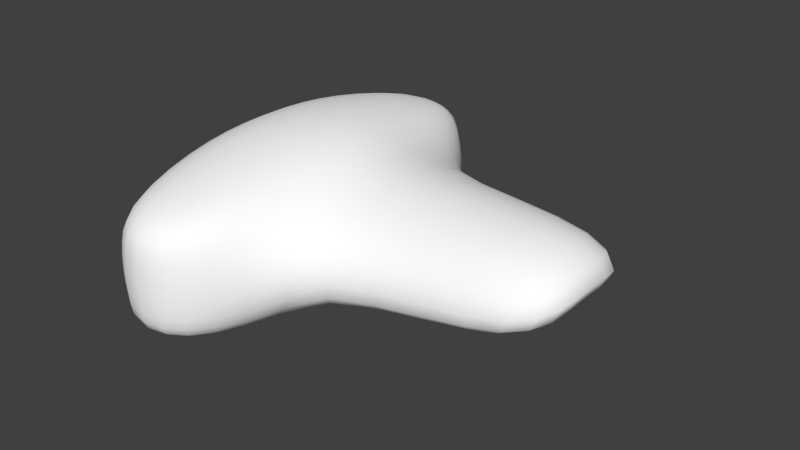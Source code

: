# Source: resortetostadora.blend  (saved by Blender 2.74.0; exported with 4.5.12 LTS)
import bpy
from mathutils import Matrix  # noqa: F401  (used for matrix-valued properties, if any)

bpy.ops.wm.read_factory_settings(use_empty=True)
scene = bpy.context.scene
scene.name = 'Scene'

# ---- collections
col_collection_1 = bpy.data.collections.new('Collection 1'); scene.collection.children.link(col_collection_1)

# ---- materials (node trees are filled in below, after node groups)
mat_plasticoblanco = bpy.data.materials.new('plasticoblanco')
mat_plasticoblanco.alpha_threshold = 0.0
mat_plasticoblanco.use_transparent_shadow = False
mat_plasticoblanco.diffuse_color = (1.0, 1.0, 1.0, 1.0)
mat_plasticoblanco.roughness = 0.5
mat_metal = bpy.data.materials.new('metal')
mat_metal.alpha_threshold = 0.0
mat_metal.use_transparent_shadow = False
mat_metal.roughness = 0.5
mat_hueco = bpy.data.materials.new('hueco')
mat_hueco.alpha_threshold = 0.0
mat_hueco.use_transparent_shadow = False
mat_hueco.diffuse_color = (0.1025, 0.1025, 0.1025, 1.0)
mat_hueco.roughness = 0.5

# ---- material node trees

# ---- world
world_world = bpy.data.worlds.new('World'); scene.world = world_world
world_world.color = (0.05088, 0.05088, 0.05088)
world_world.use_sun_shadow = False
world_world.sun_shadow_jitter_overblur = 0.0
world_world.cycles.sampling_method = 'MANUAL'
world_world.cycles.sample_map_resolution = 256

# ---- meshes
me_cube_002 = bpy.data.meshes.new('Cube.002')
me_cube_002.from_pydata([(-0.00259, 0.1505, 0.03791), (-0.00259, 0.1505, -0.04752), (-0.00259, -0.1505, -0.04752), (-0.06054, -0.1505, 0.03791), (-0.06054, -0.1505, -0.04752), (-0.07503, -0.06449, -0.05275), (-0.06941, 0.1571, -0.02895), (-0.06941, -0.1571, -0.02895), (-0.06891, -0.1567, 0.01375), (-0.06054, 0.1505, 0.03791), (0.00578, 0.1567, 0.01375), (0.006284, 0.1571, -0.02895), (-0.06054, 0.1505, -0.04752), (0.0119, -0.06449, 0.05981), (0.00578, -0.1567, 0.01375), (0.006284, -0.1571, -0.02895), (-0.00259, -0.1505, 0.03791), (-0.07503, -0.06449, 0.05981), (0.0119, 0.06449, 0.05981), (-0.07503, 0.06449, 0.05981), (0.0119, -0.06449, -0.05275), (-0.07503, 0.06449, -0.05275), (0.0119, 0.06449, -0.05275), (0.03701, 0.06449, 0.023), (0.03852, 0.06449, -0.03097), (0.03701, -0.06449, 0.023), (0.03852, -0.06449, -0.03097), (-0.06891, 0.1567, 0.01375), (-0.1001, -0.06449, 0.023), (-0.1017, -0.06449, -0.03097), (-0.1001, 0.06449, 0.023), (-0.1017, 0.06449, -0.03097), (-0.07503, -3.239e-10, 0.06614), (0.0119, -3.239e-10, -0.05275), (0.03701, -3.239e-10, 0.0488), (0.03852, -3.239e-10, -0.0143), (-0.1001, -3.239e-10, 0.02567), (-0.1017, -3.239e-10, -0.03097), (-0.07503, -3.239e-10, -0.05275), (0.0119, -3.239e-10, 0.06614), (0.2097, 0.06449, 0.02773), (0.2112, 0.06449, -0.02625), (0.2097, -0.06449, 0.02773), (0.2112, -0.06449, -0.02625), (0.2097, -3.239e-10, 0.05353), (0.2112, -3.239e-10, -0.009576)], [], [(10, 23, 24, 11), (34, 25, 42, 44), (25, 14, 15, 26), (7, 29, 5, 4), (8, 28, 29, 7), (36, 30, 31, 37), (31, 6, 12, 21), (26, 15, 2, 20), (16, 13, 17, 3), (39, 18, 19, 32), (18, 0, 9, 19), (4, 5, 20, 2), (38, 21, 22, 33), (21, 12, 1, 22), (15, 7, 4, 2), (16, 3, 8, 14), (14, 8, 7, 15), (11, 24, 22, 1), (35, 26, 20, 33), (0, 18, 23, 10), (39, 13, 25, 34), (13, 16, 14, 25), (6, 11, 1, 12), (9, 0, 10, 27), (27, 10, 11, 6), (37, 31, 21, 38), (3, 17, 28, 8), (32, 19, 30, 36), (19, 9, 27, 30), (30, 27, 6, 31), (17, 32, 36, 28), (29, 37, 38, 5), (18, 39, 34, 23), (24, 35, 33, 22), (5, 38, 33, 20), (13, 39, 32, 17), (28, 36, 37, 29), (26, 35, 45, 43), (44, 42, 43, 45), (40, 44, 45, 41), (35, 24, 41, 45), (23, 34, 44, 40), (25, 26, 43, 42), (24, 23, 40, 41)])
me_cube_002.polygons.foreach_set('use_smooth', [True] * 44)
me_cube_002.materials.append(mat_plasticoblanco)
me_cube_002.materials.append(mat_metal)
me_cube_002.materials.append(mat_hueco)
me_cube_002.use_remesh_preserve_volume = False
me_cube_002.use_remesh_preserve_attributes = False
me_cube_002.use_mirror_vertex_groups = False
me_cube_002.update()

# ---- objects
ob_resorte = bpy.data.objects.new('Resorte', me_cube_002)

# ---- transforms, parenting, visibility, modifiers, constraints
ob_resorte.location = (-1.828, 3.239e-10, -0.5)
ob_resorte.lineart.crease_threshold = 0.0
_m = ob_resorte.modifiers.new('Subsurf', 'SUBSURF')
_m.uv_smooth = 'PRESERVE_CORNERS'
_m.quality = 2
_m.show_only_control_edges = False

# ---- collection membership
col_collection_1.objects.link(ob_resorte)

# ---- scene / render settings (as saved in the file)
scene.frame_start = 1; scene.frame_end = 250; scene.frame_set(1)
scene.render.engine = 'BLENDER_EEVEE_NEXT'
scene.render.resolution_percentage = 50
scene.render.dither_intensity = 0.0
scene.cycles.use_denoising = False
scene.cycles.samples = 10
scene.cycles.sampling_pattern = 'TABULATED_SOBOL'
scene.cycles.light_sampling_threshold = 0.0
scene.cycles.use_adaptive_sampling = False
scene.cycles.use_light_tree = False
scene.cycles.blur_glossy = 0.0
scene.cycles.pixel_filter_type = 'GAUSSIAN'
scene.cycles.sample_clamp_indirect = 0.0
scene.view_settings.view_transform = 'Standard'
bpy.context.view_layer.update()

# ---- added for rendering (the .blend has no active camera and no usable light): camera, sun
cam_auto = bpy.data.cameras.new('AutoCamera')
cam_auto.lens = 50.0
cam_auto.sensor_width = 36.0
cam_auto.clip_end = 1000.0
ob_auto_camera = bpy.data.objects.new('AutoCamera', cam_auto)
scene.collection.objects.link(ob_auto_camera)
ob_auto_camera.location = (-1.34875, -0.509607, -0.15357)
ob_auto_camera.rotation_euler = (1.09748, -7.21219e-08, 0.694738)
scene.camera = ob_auto_camera
light_auto_sun = bpy.data.lights.new('AutoSun', 'SUN')
light_auto_sun.energy = 3.0
light_auto_sun.angle = 0.0523599
ob_auto_sun = bpy.data.objects.new('AutoSun', light_auto_sun)
scene.collection.objects.link(ob_auto_sun)
ob_auto_sun.rotation_euler = (0.872665, 0.174533, 0.523599)
bpy.context.view_layer.update()
